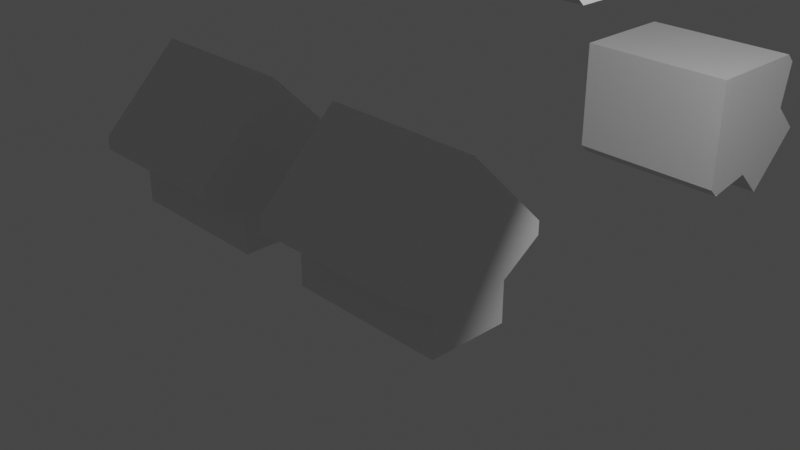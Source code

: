 # Source: ArrowRotationTest.blend  (saved by Blender 2.80.75; exported with 4.5.12 LTS)
import bpy
from mathutils import Matrix  # noqa: F401  (used for matrix-valued properties, if any)

bpy.ops.wm.read_factory_settings(use_empty=True)
scene = bpy.context.scene
scene.name = 'Scene'

# ---- collections
col_collection = bpy.data.collections.new('Collection'); scene.collection.children.link(col_collection)

# ---- materials (node trees are filled in below, after node groups)
mat_material = bpy.data.materials.new('Material')
mat_material.alpha_threshold = 0.0
mat_material.use_transparent_shadow = False
mat_material.line_color = (0.0, 0.0, 0.0, 1.0)

# ---- material node trees
mat_material.use_nodes = True; mat_material.node_tree.nodes.clear()
_N = mat_material.node_tree.nodes; _L = mat_material.node_tree.links
n0 = _N.new('ShaderNodeOutputMaterial'); n0.name = 'Material Output'; n0.location = (300, 300)
n1 = _N.new('ShaderNodeBsdfPrincipled'); n1.name = 'Principled BSDF'; n1.location = (10, 300)
n1.distribution = 'GGX'
n1.subsurface_method = 'BURLEY'
n1.inputs[2].default_value = 0.4
n1.inputs[3].default_value = 1.45
n1.inputs[27].default_value = (0.0, 0.0, 0.0, 1.0)
n1.inputs[28].default_value = 1.0
_L.new(n1.outputs[0], n0.inputs[0])
n0.is_active_output = True

# ---- world
world_world = bpy.data.worlds.new('World'); scene.world = world_world
world_world.use_nodes = True; world_world.node_tree.nodes.clear()
_N = world_world.node_tree.nodes; _L = world_world.node_tree.links
n0 = _N.new('ShaderNodeOutputWorld'); n0.name = 'World Output'; n0.location = (300, 300)
n1 = _N.new('ShaderNodeBackground'); n1.name = 'Background'; n1.location = (10, 300)
n1.inputs[0].default_value = (0.05088, 0.05088, 0.05088, 1.0)
_L.new(n1.outputs[0], n0.inputs[0])
n0.is_active_output = True
world_world.color = (0.05088, 0.05088, 0.05088)
world_world.use_sun_shadow = False
world_world.sun_shadow_jitter_overblur = 0.0

# ---- cameras
cam_camera = bpy.data.cameras.new('Camera')
cam_camera.clip_end = 100.0
cam_camera.ortho_scale = 7.314

# ---- lights
light_light = bpy.data.lights.new('Light', 'POINT')
light_light.transmission_factor = 0.0
light_light.energy = 1000.0
light_light.shadow_soft_size = 0.1
light_light.shadow_maximum_resolution = 0.006
light_light.use_absolute_resolution = True

# ---- meshes
me_cube = bpy.data.meshes.new('Cube')
me_cube.from_pydata([(1.0, 0.0, 1.0), (1.0, 0.0, 1.0), (-1.0, 0.0, 1.0), (-1.0, 0.0, 1.0), (1.0, 1.0, 0.0), (-1.0, -1.0, 0.0), (1.0, -1.0, 0.0), (-1.0, 1.0, 0.0), (1.0, 0.0, 1.0), (-1.0, 0.0, 1.0), (1.0, 1.0, -0.1638), (1.0, -1.0, -0.1638), (-1.0, 1.0, -0.1638), (-1.0, -1.0, -0.1638), (-1.0, 0.0, -0.5), (1.0, 0.0, -0.5), (-1.0, 0.5, -0.5), (1.0, -0.5, -0.5), (-1.0, -0.5, -0.5), (1.0, 0.5, -0.5), (-1.0, 0.0, -1.0), (1.0, 0.0, -1.0), (-1.0, -0.5, -1.0), (1.0, 0.5, -1.0), (-1.0, 0.5, -1.0), (1.0, -0.5, -1.0)], [], [(8, 9, 3, 1), (6, 1, 3, 5), (5, 3, 9, 2, 7), (18, 17, 25, 22), (4, 0, 8, 1, 6), (7, 2, 0, 4), (12, 7, 4, 10), (10, 4, 6, 11, 17, 15, 19), (13, 5, 7, 12, 16, 14, 18), (11, 6, 5, 13), (0, 2, 9, 8), (17, 18, 13, 11), (17, 19, 23, 25), (22, 24, 16, 18), (24, 23, 21, 20), (20, 21, 25, 22), (19, 16, 24, 23), (16, 19, 10, 12)])
_uv = me_cube.uv_layers.new(name='UVMap')
_uv.uv.foreach_set('vector', [0.0, 0.0, 0.0, 0.0, 0.0, 0.0, 0.0, 0.0, 0.0217, 5.872e-08, 0.3152, 0.0, 0.3152, 0.4926, 0.0217, 0.4926, 0.6343, 0.02852, 0.6343, 0.3768, 0.6343, 0.3768, 0.6343, 0.3768, 0.3394, 0.3768, 0.8957, 0.9852, 0.8957, 0.4926, 1.0, 0.4926, 1.0, 0.9852, 0.6343, 0.4054, 0.6343, 0.7537, 0.6343, 0.7537, 0.6343, 0.7537, 0.3394, 0.7537, 0.2085, 0.9852, 9.944e-08, 0.9852, 0.0, 0.4926, 0.2085, 0.4926, 0.2427, 0.9852, 0.2085, 0.9852, 0.2085, 0.4926, 0.2427, 0.4926, 0.6101, 0.3768, 0.6343, 0.4054, 0.3394, 0.7537, 0.3152, 0.7252, 0.3394, 0.5795, 0.4131, 0.4924, 0.4868, 0.4054, 0.6101, 0.0, 0.6343, 0.02852, 0.3394, 0.3768, 0.3152, 0.3483, 0.3394, 0.2027, 0.4131, 0.1156, 0.4868, 0.02852, 0.0, 5.872e-08, 0.0217, 5.872e-08, 0.0217, 0.4926, 4.972e-08, 0.4926, 0.0, 0.0, 0.0, 0.0, 0.0, 0.0, 0.0, 0.0, 0.8957, 0.4926, 0.8957, 0.9852, 0.8256, 0.9852, 0.8256, 0.4926, 0.3152, 1.0, 0.3152, 0.7537, 0.4195, 0.7537, 0.4195, 1.0, 0.5238, 0.7537, 0.5238, 1.0, 0.4195, 1.0, 0.4195, 0.7537, 0.6343, 0.4926, 0.6343, 1.468e-08, 0.7386, 0.0, 0.7386, 0.4926, 0.7386, 0.4926, 0.7386, 0.0, 0.8428, 0.0, 0.8428, 0.4926, 0.7006, 0.4926, 0.7006, 0.9852, 0.6343, 0.9852, 0.6343, 0.4926, 0.7006, 0.9852, 0.7006, 0.4926, 0.8256, 0.4926, 0.8256, 0.9852])
me_cube.materials.append(mat_material)
me_cube.use_remesh_preserve_volume = False
me_cube.use_remesh_preserve_attributes = False
me_cube.use_mirror_vertex_groups = False
me_cube.update()
me_cube_002 = bpy.data.meshes.new('Cube.002')
me_cube_002.from_pydata([(1.0, 0.0, 1.0), (1.0, 0.0, 1.0), (-1.0, 0.0, 1.0), (-1.0, 0.0, 1.0), (1.0, 1.0, 0.0), (-1.0, -1.0, 0.0), (1.0, -1.0, 0.0), (-1.0, 1.0, 0.0), (1.0, 0.0, 1.0), (-1.0, 0.0, 1.0), (1.0, 1.0, -0.1638), (1.0, -1.0, -0.1638), (-1.0, 1.0, -0.1638), (-1.0, -1.0, -0.1638), (-1.0, 0.0, -0.5), (1.0, 0.0, -0.5), (-1.0, 0.5, -0.5), (1.0, -0.5, -0.5), (-1.0, -0.5, -0.5), (1.0, 0.5, -0.5), (-1.0, 0.0, -1.0), (1.0, 0.0, -1.0), (-1.0, -0.5, -1.0), (1.0, 0.5, -1.0), (-1.0, 0.5, -1.0), (1.0, -0.5, -1.0)], [], [(8, 9, 3, 1), (6, 1, 3, 5), (5, 3, 9, 2, 7), (18, 17, 25, 22), (4, 0, 8, 1, 6), (7, 2, 0, 4), (12, 7, 4, 10), (10, 4, 6, 11, 17, 15, 19), (13, 5, 7, 12, 16, 14, 18), (11, 6, 5, 13), (0, 2, 9, 8), (17, 18, 13, 11), (17, 19, 23, 25), (22, 24, 16, 18), (24, 23, 21, 20), (20, 21, 25, 22), (19, 16, 24, 23), (16, 19, 10, 12)])
_uv = me_cube_002.uv_layers.new(name='UVMap')
_uv.uv.foreach_set('vector', [0.0, 0.0, 0.0, 0.0, 0.0, 0.0, 0.0, 0.0, 0.0217, 5.872e-08, 0.3152, 0.0, 0.3152, 0.4926, 0.0217, 0.4926, 0.6343, 0.02852, 0.6343, 0.3768, 0.6343, 0.3768, 0.6343, 0.3768, 0.3394, 0.3768, 0.8957, 0.9852, 0.8957, 0.4926, 1.0, 0.4926, 1.0, 0.9852, 0.6343, 0.4054, 0.6343, 0.7537, 0.6343, 0.7537, 0.6343, 0.7537, 0.3394, 0.7537, 0.2085, 0.9852, 9.944e-08, 0.9852, 0.0, 0.4926, 0.2085, 0.4926, 0.2427, 0.9852, 0.2085, 0.9852, 0.2085, 0.4926, 0.2427, 0.4926, 0.6101, 0.3768, 0.6343, 0.4054, 0.3394, 0.7537, 0.3152, 0.7252, 0.3394, 0.5795, 0.4131, 0.4924, 0.4868, 0.4054, 0.6101, 0.0, 0.6343, 0.02852, 0.3394, 0.3768, 0.3152, 0.3483, 0.3394, 0.2027, 0.4131, 0.1156, 0.4868, 0.02852, 0.0, 5.872e-08, 0.0217, 5.872e-08, 0.0217, 0.4926, 4.972e-08, 0.4926, 0.0, 0.0, 0.0, 0.0, 0.0, 0.0, 0.0, 0.0, 0.8957, 0.4926, 0.8957, 0.9852, 0.8256, 0.9852, 0.8256, 0.4926, 0.3152, 1.0, 0.3152, 0.7537, 0.4195, 0.7537, 0.4195, 1.0, 0.5238, 0.7537, 0.5238, 1.0, 0.4195, 1.0, 0.4195, 0.7537, 0.6343, 0.4926, 0.6343, 1.468e-08, 0.7386, 0.0, 0.7386, 0.4926, 0.7386, 0.4926, 0.7386, 0.0, 0.8428, 0.0, 0.8428, 0.4926, 0.7006, 0.4926, 0.7006, 0.9852, 0.6343, 0.9852, 0.6343, 0.4926, 0.7006, 0.9852, 0.7006, 0.4926, 0.8256, 0.4926, 0.8256, 0.9852])
me_cube_002.materials.append(mat_material)
me_cube_002.use_remesh_preserve_volume = False
me_cube_002.use_remesh_preserve_attributes = False
me_cube_002.use_mirror_vertex_groups = False
me_cube_002.update()
me_cube_003 = bpy.data.meshes.new('Cube.003')
me_cube_003.from_pydata([(1.0, 0.0, 1.0), (1.0, 0.0, 1.0), (-1.0, 0.0, 1.0), (-1.0, 0.0, 1.0), (1.0, 1.0, 0.0), (-1.0, -1.0, 0.0), (1.0, -1.0, 0.0), (-1.0, 1.0, 0.0), (1.0, 0.0, 1.0), (-1.0, 0.0, 1.0), (1.0, 1.0, -0.1638), (1.0, -1.0, -0.1638), (-1.0, 1.0, -0.1638), (-1.0, -1.0, -0.1638), (-1.0, 0.0, -0.5), (1.0, 0.0, -0.5), (-1.0, 0.5, -0.5), (1.0, -0.5, -0.5), (-1.0, -0.5, -0.5), (1.0, 0.5, -0.5), (-1.0, 0.0, -1.0), (1.0, 0.0, -1.0), (-1.0, -0.5, -1.0), (1.0, 0.5, -1.0), (-1.0, 0.5, -1.0), (1.0, -0.5, -1.0)], [], [(8, 9, 3, 1), (6, 1, 3, 5), (5, 3, 9, 2, 7), (18, 17, 25, 22), (4, 0, 8, 1, 6), (7, 2, 0, 4), (12, 7, 4, 10), (10, 4, 6, 11, 17, 15, 19), (13, 5, 7, 12, 16, 14, 18), (11, 6, 5, 13), (0, 2, 9, 8), (17, 18, 13, 11), (17, 19, 23, 25), (22, 24, 16, 18), (24, 23, 21, 20), (20, 21, 25, 22), (19, 16, 24, 23), (16, 19, 10, 12)])
_uv = me_cube_003.uv_layers.new(name='UVMap')
_uv.uv.foreach_set('vector', [0.0, 0.0, 0.0, 0.0, 0.0, 0.0, 0.0, 0.0, 0.0217, 5.872e-08, 0.3152, 0.0, 0.3152, 0.4926, 0.0217, 0.4926, 0.6343, 0.02852, 0.6343, 0.3768, 0.6343, 0.3768, 0.6343, 0.3768, 0.3394, 0.3768, 0.8957, 0.9852, 0.8957, 0.4926, 1.0, 0.4926, 1.0, 0.9852, 0.6343, 0.4054, 0.6343, 0.7537, 0.6343, 0.7537, 0.6343, 0.7537, 0.3394, 0.7537, 0.2085, 0.9852, 9.944e-08, 0.9852, 0.0, 0.4926, 0.2085, 0.4926, 0.2427, 0.9852, 0.2085, 0.9852, 0.2085, 0.4926, 0.2427, 0.4926, 0.6101, 0.3768, 0.6343, 0.4054, 0.3394, 0.7537, 0.3152, 0.7252, 0.3394, 0.5795, 0.4131, 0.4924, 0.4868, 0.4054, 0.6101, 0.0, 0.6343, 0.02852, 0.3394, 0.3768, 0.3152, 0.3483, 0.3394, 0.2027, 0.4131, 0.1156, 0.4868, 0.02852, 0.0, 5.872e-08, 0.0217, 5.872e-08, 0.0217, 0.4926, 4.972e-08, 0.4926, 0.0, 0.0, 0.0, 0.0, 0.0, 0.0, 0.0, 0.0, 0.8957, 0.4926, 0.8957, 0.9852, 0.8256, 0.9852, 0.8256, 0.4926, 0.3152, 1.0, 0.3152, 0.7537, 0.4195, 0.7537, 0.4195, 1.0, 0.5238, 0.7537, 0.5238, 1.0, 0.4195, 1.0, 0.4195, 0.7537, 0.6343, 0.4926, 0.6343, 1.468e-08, 0.7386, 0.0, 0.7386, 0.4926, 0.7386, 0.4926, 0.7386, 0.0, 0.8428, 0.0, 0.8428, 0.4926, 0.7006, 0.4926, 0.7006, 0.9852, 0.6343, 0.9852, 0.6343, 0.4926, 0.7006, 0.9852, 0.7006, 0.4926, 0.8256, 0.4926, 0.8256, 0.9852])
me_cube_003.materials.append(mat_material)
me_cube_003.use_remesh_preserve_volume = False
me_cube_003.use_remesh_preserve_attributes = False
me_cube_003.use_mirror_vertex_groups = False
me_cube_003.update()
me_cube_004 = bpy.data.meshes.new('Cube.004')
me_cube_004.from_pydata([(1.0, 0.0, 1.0), (1.0, 0.0, 1.0), (-1.0, 0.0, 1.0), (-1.0, 0.0, 1.0), (1.0, 1.0, 0.0), (-1.0, -1.0, 0.0), (1.0, -1.0, 0.0), (-1.0, 1.0, 0.0), (1.0, 0.0, 1.0), (-1.0, 0.0, 1.0), (1.0, 1.0, -0.1638), (1.0, -1.0, -0.1638), (-1.0, 1.0, -0.1638), (-1.0, -1.0, -0.1638), (-1.0, 0.0, -0.5), (1.0, 0.0, -0.5), (-1.0, 0.5, -0.5), (1.0, -0.5, -0.5), (-1.0, -0.5, -0.5), (1.0, 0.5, -0.5), (-1.0, 0.0, -1.0), (1.0, 0.0, -1.0), (-1.0, -0.5, -1.0), (1.0, 0.5, -1.0), (-1.0, 0.5, -1.0), (1.0, -0.5, -1.0)], [], [(8, 9, 3, 1), (6, 1, 3, 5), (5, 3, 9, 2, 7), (18, 17, 25, 22), (4, 0, 8, 1, 6), (7, 2, 0, 4), (12, 7, 4, 10), (10, 4, 6, 11, 17, 15, 19), (13, 5, 7, 12, 16, 14, 18), (11, 6, 5, 13), (0, 2, 9, 8), (17, 18, 13, 11), (17, 19, 23, 25), (22, 24, 16, 18), (24, 23, 21, 20), (20, 21, 25, 22), (19, 16, 24, 23), (16, 19, 10, 12)])
_uv = me_cube_004.uv_layers.new(name='UVMap')
_uv.uv.foreach_set('vector', [0.0, 0.0, 0.0, 0.0, 0.0, 0.0, 0.0, 0.0, 0.0217, 5.872e-08, 0.3152, 0.0, 0.3152, 0.4926, 0.0217, 0.4926, 0.6343, 0.02852, 0.6343, 0.3768, 0.6343, 0.3768, 0.6343, 0.3768, 0.3394, 0.3768, 0.8957, 0.9852, 0.8957, 0.4926, 1.0, 0.4926, 1.0, 0.9852, 0.6343, 0.4054, 0.6343, 0.7537, 0.6343, 0.7537, 0.6343, 0.7537, 0.3394, 0.7537, 0.2085, 0.9852, 9.944e-08, 0.9852, 0.0, 0.4926, 0.2085, 0.4926, 0.2427, 0.9852, 0.2085, 0.9852, 0.2085, 0.4926, 0.2427, 0.4926, 0.6101, 0.3768, 0.6343, 0.4054, 0.3394, 0.7537, 0.3152, 0.7252, 0.3394, 0.5795, 0.4131, 0.4924, 0.4868, 0.4054, 0.6101, 0.0, 0.6343, 0.02852, 0.3394, 0.3768, 0.3152, 0.3483, 0.3394, 0.2027, 0.4131, 0.1156, 0.4868, 0.02852, 0.0, 5.872e-08, 0.0217, 5.872e-08, 0.0217, 0.4926, 4.972e-08, 0.4926, 0.0, 0.0, 0.0, 0.0, 0.0, 0.0, 0.0, 0.0, 0.8957, 0.4926, 0.8957, 0.9852, 0.8256, 0.9852, 0.8256, 0.4926, 0.3152, 1.0, 0.3152, 0.7537, 0.4195, 0.7537, 0.4195, 1.0, 0.5238, 0.7537, 0.5238, 1.0, 0.4195, 1.0, 0.4195, 0.7537, 0.6343, 0.4926, 0.6343, 1.468e-08, 0.7386, 0.0, 0.7386, 0.4926, 0.7386, 0.4926, 0.7386, 0.0, 0.8428, 0.0, 0.8428, 0.4926, 0.7006, 0.4926, 0.7006, 0.9852, 0.6343, 0.9852, 0.6343, 0.4926, 0.7006, 0.9852, 0.7006, 0.4926, 0.8256, 0.4926, 0.8256, 0.9852])
me_cube_004.materials.append(mat_material)
me_cube_004.use_remesh_preserve_volume = False
me_cube_004.use_remesh_preserve_attributes = False
me_cube_004.use_mirror_vertex_groups = False
me_cube_004.update()
me_cube_005 = bpy.data.meshes.new('Cube.005')
me_cube_005.from_pydata([(1.0, 0.0, 1.0), (1.0, 0.0, 1.0), (-1.0, 0.0, 1.0), (-1.0, 0.0, 1.0), (1.0, 1.0, 0.0), (-1.0, -1.0, 0.0), (1.0, -1.0, 0.0), (-1.0, 1.0, 0.0), (1.0, 0.0, 1.0), (-1.0, 0.0, 1.0), (1.0, 1.0, -0.1638), (1.0, -1.0, -0.1638), (-1.0, 1.0, -0.1638), (-1.0, -1.0, -0.1638), (-1.0, 0.0, -0.5), (1.0, 0.0, -0.5), (-1.0, 0.5, -0.5), (1.0, -0.5, -0.5), (-1.0, -0.5, -0.5), (1.0, 0.5, -0.5), (-1.0, 0.0, -1.0), (1.0, 0.0, -1.0), (-1.0, -0.5, -1.0), (1.0, 0.5, -1.0), (-1.0, 0.5, -1.0), (1.0, -0.5, -1.0)], [], [(8, 9, 3, 1), (6, 1, 3, 5), (5, 3, 9, 2, 7), (18, 17, 25, 22), (4, 0, 8, 1, 6), (7, 2, 0, 4), (12, 7, 4, 10), (10, 4, 6, 11, 17, 15, 19), (13, 5, 7, 12, 16, 14, 18), (11, 6, 5, 13), (0, 2, 9, 8), (17, 18, 13, 11), (17, 19, 23, 25), (22, 24, 16, 18), (24, 23, 21, 20), (20, 21, 25, 22), (19, 16, 24, 23), (16, 19, 10, 12)])
_uv = me_cube_005.uv_layers.new(name='UVMap')
_uv.uv.foreach_set('vector', [0.0, 0.0, 0.0, 0.0, 0.0, 0.0, 0.0, 0.0, 0.0217, 5.872e-08, 0.3152, 0.0, 0.3152, 0.4926, 0.0217, 0.4926, 0.6343, 0.02852, 0.6343, 0.3768, 0.6343, 0.3768, 0.6343, 0.3768, 0.3394, 0.3768, 0.8957, 0.9852, 0.8957, 0.4926, 1.0, 0.4926, 1.0, 0.9852, 0.6343, 0.4054, 0.6343, 0.7537, 0.6343, 0.7537, 0.6343, 0.7537, 0.3394, 0.7537, 0.2085, 0.9852, 9.944e-08, 0.9852, 0.0, 0.4926, 0.2085, 0.4926, 0.2427, 0.9852, 0.2085, 0.9852, 0.2085, 0.4926, 0.2427, 0.4926, 0.6101, 0.3768, 0.6343, 0.4054, 0.3394, 0.7537, 0.3152, 0.7252, 0.3394, 0.5795, 0.4131, 0.4924, 0.4868, 0.4054, 0.6101, 0.0, 0.6343, 0.02852, 0.3394, 0.3768, 0.3152, 0.3483, 0.3394, 0.2027, 0.4131, 0.1156, 0.4868, 0.02852, 0.0, 5.872e-08, 0.0217, 5.872e-08, 0.0217, 0.4926, 4.972e-08, 0.4926, 0.0, 0.0, 0.0, 0.0, 0.0, 0.0, 0.0, 0.0, 0.8957, 0.4926, 0.8957, 0.9852, 0.8256, 0.9852, 0.8256, 0.4926, 0.3152, 1.0, 0.3152, 0.7537, 0.4195, 0.7537, 0.4195, 1.0, 0.5238, 0.7537, 0.5238, 1.0, 0.4195, 1.0, 0.4195, 0.7537, 0.6343, 0.4926, 0.6343, 1.468e-08, 0.7386, 0.0, 0.7386, 0.4926, 0.7386, 0.4926, 0.7386, 0.0, 0.8428, 0.0, 0.8428, 0.4926, 0.7006, 0.4926, 0.7006, 0.9852, 0.6343, 0.9852, 0.6343, 0.4926, 0.7006, 0.9852, 0.7006, 0.4926, 0.8256, 0.4926, 0.8256, 0.9852])
me_cube_005.materials.append(mat_material)
me_cube_005.use_remesh_preserve_volume = False
me_cube_005.use_remesh_preserve_attributes = False
me_cube_005.use_mirror_vertex_groups = False
me_cube_005.update()
me_cube_007 = bpy.data.meshes.new('Cube.007')
me_cube_007.from_pydata([(1.0, 0.0, 1.0), (1.0, 0.0, 1.0), (-1.0, 0.0, 1.0), (-1.0, 0.0, 1.0), (1.0, 1.0, 0.0), (-1.0, -1.0, 0.0), (1.0, -1.0, 0.0), (-1.0, 1.0, 0.0), (1.0, 0.0, 1.0), (-1.0, 0.0, 1.0), (1.0, 1.0, -0.1638), (1.0, -1.0, -0.1638), (-1.0, 1.0, -0.1638), (-1.0, -1.0, -0.1638), (-1.0, 0.0, -0.5), (1.0, 0.0, -0.5), (-1.0, 0.5, -0.5), (1.0, -0.5, -0.5), (-1.0, -0.5, -0.5), (1.0, 0.5, -0.5), (-1.0, 0.0, -1.0), (1.0, 0.0, -1.0), (-1.0, -0.5, -1.0), (1.0, 0.5, -1.0), (-1.0, 0.5, -1.0), (1.0, -0.5, -1.0)], [], [(8, 9, 3, 1), (6, 1, 3, 5), (5, 3, 9, 2, 7), (18, 17, 25, 22), (4, 0, 8, 1, 6), (7, 2, 0, 4), (12, 7, 4, 10), (10, 4, 6, 11, 17, 15, 19), (13, 5, 7, 12, 16, 14, 18), (11, 6, 5, 13), (0, 2, 9, 8), (17, 18, 13, 11), (17, 19, 23, 25), (22, 24, 16, 18), (24, 23, 21, 20), (20, 21, 25, 22), (19, 16, 24, 23), (16, 19, 10, 12)])
_uv = me_cube_007.uv_layers.new(name='UVMap')
_uv.uv.foreach_set('vector', [0.0, 0.0, 0.0, 0.0, 0.0, 0.0, 0.0, 0.0, 0.0217, 5.872e-08, 0.3152, 0.0, 0.3152, 0.4926, 0.0217, 0.4926, 0.6343, 0.02852, 0.6343, 0.3768, 0.6343, 0.3768, 0.6343, 0.3768, 0.3394, 0.3768, 0.8957, 0.9852, 0.8957, 0.4926, 1.0, 0.4926, 1.0, 0.9852, 0.6343, 0.4054, 0.6343, 0.7537, 0.6343, 0.7537, 0.6343, 0.7537, 0.3394, 0.7537, 0.2085, 0.9852, 9.944e-08, 0.9852, 0.0, 0.4926, 0.2085, 0.4926, 0.2427, 0.9852, 0.2085, 0.9852, 0.2085, 0.4926, 0.2427, 0.4926, 0.6101, 0.3768, 0.6343, 0.4054, 0.3394, 0.7537, 0.3152, 0.7252, 0.3394, 0.5795, 0.4131, 0.4924, 0.4868, 0.4054, 0.6101, 0.0, 0.6343, 0.02852, 0.3394, 0.3768, 0.3152, 0.3483, 0.3394, 0.2027, 0.4131, 0.1156, 0.4868, 0.02852, 0.0, 5.872e-08, 0.0217, 5.872e-08, 0.0217, 0.4926, 4.972e-08, 0.4926, 0.0, 0.0, 0.0, 0.0, 0.0, 0.0, 0.0, 0.0, 0.8957, 0.4926, 0.8957, 0.9852, 0.8256, 0.9852, 0.8256, 0.4926, 0.3152, 1.0, 0.3152, 0.7537, 0.4195, 0.7537, 0.4195, 1.0, 0.5238, 0.7537, 0.5238, 1.0, 0.4195, 1.0, 0.4195, 0.7537, 0.6343, 0.4926, 0.6343, 1.468e-08, 0.7386, 0.0, 0.7386, 0.4926, 0.7386, 0.4926, 0.7386, 0.0, 0.8428, 0.0, 0.8428, 0.4926, 0.7006, 0.4926, 0.7006, 0.9852, 0.6343, 0.9852, 0.6343, 0.4926, 0.7006, 0.9852, 0.7006, 0.4926, 0.8256, 0.4926, 0.8256, 0.9852])
me_cube_007.materials.append(mat_material)
me_cube_007.use_remesh_preserve_volume = False
me_cube_007.use_remesh_preserve_attributes = False
me_cube_007.use_mirror_vertex_groups = False
me_cube_007.update()
me_cube_008 = bpy.data.meshes.new('Cube.008')
me_cube_008.from_pydata([(1.0, 0.0, 1.0), (1.0, 0.0, 1.0), (-1.0, 0.0, 1.0), (-1.0, 0.0, 1.0), (1.0, 1.0, 0.0), (-1.0, -1.0, 0.0), (1.0, -1.0, 0.0), (-1.0, 1.0, 0.0), (1.0, 0.0, 1.0), (-1.0, 0.0, 1.0), (1.0, 1.0, -0.1638), (1.0, -1.0, -0.1638), (-1.0, 1.0, -0.1638), (-1.0, -1.0, -0.1638), (-1.0, 0.0, -0.5), (1.0, 0.0, -0.5), (-1.0, 0.5, -0.5), (1.0, -0.5, -0.5), (-1.0, -0.5, -0.5), (1.0, 0.5, -0.5), (-1.0, 0.0, -1.0), (1.0, 0.0, -1.0), (-1.0, -0.5, -1.0), (1.0, 0.5, -1.0), (-1.0, 0.5, -1.0), (1.0, -0.5, -1.0)], [], [(8, 9, 3, 1), (6, 1, 3, 5), (5, 3, 9, 2, 7), (18, 17, 25, 22), (4, 0, 8, 1, 6), (7, 2, 0, 4), (12, 7, 4, 10), (10, 4, 6, 11, 17, 15, 19), (13, 5, 7, 12, 16, 14, 18), (11, 6, 5, 13), (0, 2, 9, 8), (17, 18, 13, 11), (17, 19, 23, 25), (22, 24, 16, 18), (24, 23, 21, 20), (20, 21, 25, 22), (19, 16, 24, 23), (16, 19, 10, 12)])
_uv = me_cube_008.uv_layers.new(name='UVMap')
_uv.uv.foreach_set('vector', [0.0, 0.0, 0.0, 0.0, 0.0, 0.0, 0.0, 0.0, 0.0217, 5.872e-08, 0.3152, 0.0, 0.3152, 0.4926, 0.0217, 0.4926, 0.6343, 0.02852, 0.6343, 0.3768, 0.6343, 0.3768, 0.6343, 0.3768, 0.3394, 0.3768, 0.8957, 0.9852, 0.8957, 0.4926, 1.0, 0.4926, 1.0, 0.9852, 0.6343, 0.4054, 0.6343, 0.7537, 0.6343, 0.7537, 0.6343, 0.7537, 0.3394, 0.7537, 0.2085, 0.9852, 9.944e-08, 0.9852, 0.0, 0.4926, 0.2085, 0.4926, 0.2427, 0.9852, 0.2085, 0.9852, 0.2085, 0.4926, 0.2427, 0.4926, 0.6101, 0.3768, 0.6343, 0.4054, 0.3394, 0.7537, 0.3152, 0.7252, 0.3394, 0.5795, 0.4131, 0.4924, 0.4868, 0.4054, 0.6101, 0.0, 0.6343, 0.02852, 0.3394, 0.3768, 0.3152, 0.3483, 0.3394, 0.2027, 0.4131, 0.1156, 0.4868, 0.02852, 0.0, 5.872e-08, 0.0217, 5.872e-08, 0.0217, 0.4926, 4.972e-08, 0.4926, 0.0, 0.0, 0.0, 0.0, 0.0, 0.0, 0.0, 0.0, 0.8957, 0.4926, 0.8957, 0.9852, 0.8256, 0.9852, 0.8256, 0.4926, 0.3152, 1.0, 0.3152, 0.7537, 0.4195, 0.7537, 0.4195, 1.0, 0.5238, 0.7537, 0.5238, 1.0, 0.4195, 1.0, 0.4195, 0.7537, 0.6343, 0.4926, 0.6343, 1.468e-08, 0.7386, 0.0, 0.7386, 0.4926, 0.7386, 0.4926, 0.7386, 0.0, 0.8428, 0.0, 0.8428, 0.4926, 0.7006, 0.4926, 0.7006, 0.9852, 0.6343, 0.9852, 0.6343, 0.4926, 0.7006, 0.9852, 0.7006, 0.4926, 0.8256, 0.4926, 0.8256, 0.9852])
me_cube_008.materials.append(mat_material)
me_cube_008.use_remesh_preserve_volume = False
me_cube_008.use_remesh_preserve_attributes = False
me_cube_008.use_mirror_vertex_groups = False
me_cube_008.update()

# ---- objects
ob_nms_scene = bpy.data.objects.new('NMS_SCENE', None)
ob_arrow = bpy.data.objects.new('Arrow', me_cube)
ob_arrow_x_3 = bpy.data.objects.new('Arrow.x-3', me_cube_002)
ob_arrow_y5_rx45 = bpy.data.objects.new('Arrow.y5.rx45', me_cube_003)
ob_arrow_z4_r180 = bpy.data.objects.new('Arrow.z4.r180', me_cube_004)
ob_arrow_z5_ry90 = bpy.data.objects.new('Arrow.z5.ry90', me_cube_005)
ob_arrow_z3 = bpy.data.objects.new('Arrow.z3', me_cube_007)
ob_arrow_z_3 = bpy.data.objects.new('Arrow.z-3', me_cube_008)
ob_light = bpy.data.objects.new('Light', light_light)
ob_camera = bpy.data.objects.new('Camera', cam_camera)

# ---- transforms, parenting, visibility, modifiers, constraints
ob_nms_scene.location = (0.0, 0.0, 0.0)
ob_nms_scene.lineart.crease_threshold = 0.0
ob_arrow.parent = ob_nms_scene
ob_arrow.location = (0.0, 0.0, 0.0)
ob_arrow.lock_rotations_4d = False
ob_arrow.empty_display_type = 'ARROWS'
ob_arrow.lineart.crease_threshold = 0.0
ob_arrow_x_3.parent = ob_nms_scene
ob_arrow_x_3.location = (-3.0, 0.0, 0.0)
ob_arrow_x_3.lock_rotations_4d = False
ob_arrow_x_3.empty_display_type = 'ARROWS'
ob_arrow_x_3.lineart.crease_threshold = 0.0
ob_arrow_y5_rx45.parent = ob_nms_scene
ob_arrow_y5_rx45.location = (0.0, 5.0, 0.0)
ob_arrow_y5_rx45.rotation_euler = (0.7854, -0.0, 0.0)
ob_arrow_y5_rx45.lock_rotations_4d = False
ob_arrow_y5_rx45.empty_display_type = 'ARROWS'
ob_arrow_y5_rx45.lineart.crease_threshold = 0.0
ob_arrow_z4_r180.parent = ob_arrow_y5_rx45
ob_arrow_z4_r180.matrix_parent_inverse = Matrix(((1.0, -0.0, 0.0, -0.0), (-0.0, 1.0, -0.0, -5.0), (0.0, -0.0, 1.0, -0.0), (-0.0, 0.0, -0.0, 1.0)))
ob_arrow_z4_r180.location = (0.0, 5.0, 4.0)
ob_arrow_z4_r180.rotation_euler = (3.142, 0.0, 0.0)
ob_arrow_z4_r180.lock_rotations_4d = False
ob_arrow_z4_r180.empty_display_type = 'ARROWS'
ob_arrow_z4_r180.lineart.crease_threshold = 0.0
ob_arrow_z5_ry90.parent = ob_arrow
ob_arrow_z5_ry90.location = (0.0, 0.0, 5.0)
ob_arrow_z5_ry90.rotation_euler = (-0.0, 1.571, -0.0)
ob_arrow_z5_ry90.lock_rotations_4d = False
ob_arrow_z5_ry90.empty_display_type = 'ARROWS'
ob_arrow_z5_ry90.lineart.crease_threshold = 0.0
ob_arrow_z3.parent = ob_arrow_z5_ry90
ob_arrow_z3.matrix_parent_inverse = Matrix(((1.0, -0.0, 0.0, -0.0), (-0.0, 1.0, -0.0, 0.0), (0.0, -0.0, 1.0, -5.0), (-0.0, 0.0, -0.0, 1.0)))
ob_arrow_z3.location = (0.0, 0.0, 8.0)
ob_arrow_z3.lock_rotations_4d = False
ob_arrow_z3.empty_display_type = 'ARROWS'
ob_arrow_z3.lineart.crease_threshold = 0.0
ob_arrow_z_3.parent = ob_arrow_z5_ry90
ob_arrow_z_3.matrix_parent_inverse = Matrix(((-4.371e-08, 0.0, -1.0, 5.0), (-0.0, 1.0, -0.0, -0.0), (1.0, -0.0, -4.371e-08, 2.186e-07), (0.0, -0.0, 0.0, 1.0)))
ob_arrow_z_3.location = (-3.0, 0.0, 5.0)
ob_arrow_z_3.rotation_euler = (-0.0, 1.571, -0.0)
ob_arrow_z_3.lock_rotations_4d = False
ob_arrow_z_3.empty_display_type = 'ARROWS'
ob_arrow_z_3.lineart.crease_threshold = 0.0
ob_light.location = (4.076, 1.005, 5.904)
ob_light.rotation_euler = (0.6503, 0.05522, 1.866)
ob_light.lock_rotations_4d = False
ob_light.empty_display_type = 'ARROWS'
ob_light.color = (0.0, 0.0, 0.0, 0.0)
ob_light.lineart.crease_threshold = 0.0
ob_camera.location = (7.359, -6.926, 4.958)
ob_camera.rotation_euler = (1.109, 0.0, 0.8149)
ob_camera.lock_rotations_4d = False
ob_camera.empty_display_type = 'ARROWS'
ob_camera.color = (0.0, 0.0, 0.0, 0.0)
ob_camera.display_type = 'WIRE'
ob_camera.lineart.crease_threshold = 0.0

# ---- collection membership
scene.collection.objects.link(ob_nms_scene)
scene.collection.objects.link(ob_arrow)
scene.collection.objects.link(ob_arrow_x_3)
scene.collection.objects.link(ob_arrow_y5_rx45)
scene.collection.objects.link(ob_arrow_z4_r180)
scene.collection.objects.link(ob_arrow_z5_ry90)
scene.collection.objects.link(ob_arrow_z3)
scene.collection.objects.link(ob_arrow_z_3)
col_collection.objects.link(ob_light)
col_collection.objects.link(ob_camera)

# ---- scene / render settings (as saved in the file)
scene.camera = ob_camera
scene.frame_start = 1; scene.frame_end = 250; scene.frame_set(0)
scene.render.engine = 'BLENDER_EEVEE_NEXT'
scene.cycles.use_denoising = False
scene.cycles.samples = 128
scene.cycles.sampling_pattern = 'TABULATED_SOBOL'
scene.cycles.use_adaptive_sampling = False
scene.cycles.use_light_tree = False
scene.view_settings.view_transform = 'Filmic'
bpy.context.view_layer.update()
